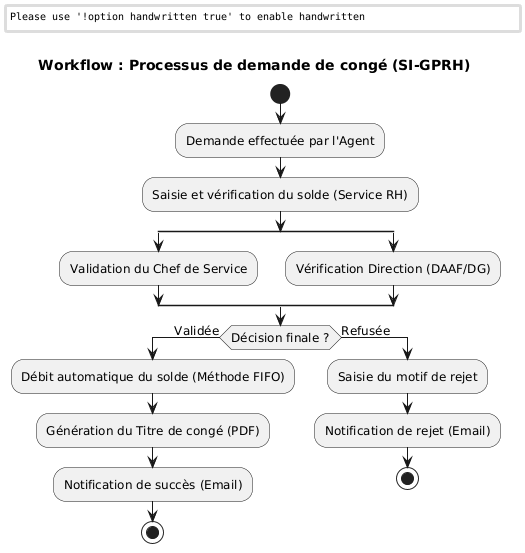

The diagram above was rendered by PlantUML. Its source (embedded in the PNG):
@startuml
skinparam handwritten false
skinparam monochrome true
skinparam packageStyle rectangle
skinparam shadowing false
skinparam defaultFontName Arial
skinparam defaultFontSize 12

title Workflow : Processus de demande de congé (SI-GPRH)

start

:Demande effectuée par l'Agent;
:Saisie et vérification du solde (Service RH);

split
   :Validation du Chef de Service;
split again
   :Vérification Direction (DAAF/DG);
end split

if (Décision finale ?) then (Validée)
  :Débit automatique du solde (Méthode FIFO);
  :Génération du Titre de congé (PDF);
  :Notification de succès (Email);
  stop
else (Refusée)
  :Saisie du motif de rejet;
  :Notification de rejet (Email);
  stop
endif

@endum